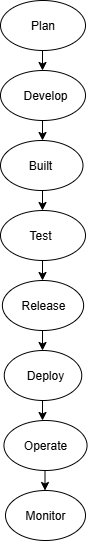

The diagram above was exported from draw.io. Its source (the exported page's mxGraphModel, read from the mxfile embedded in the PNG):
<mxGraphModel dx="1042" dy="562" grid="1" gridSize="10" guides="1" tooltips="1" connect="1" arrows="1" fold="1" page="1" pageScale="1" pageWidth="850" pageHeight="1100" math="0" shadow="0">
  <root>
    <mxCell id="0" />
    <mxCell id="1" parent="0" />
    <mxCell id="32vWd5bXDSOq4XaiS0KV-1" value="" style="ellipse;whiteSpace=wrap;html=1;" vertex="1" parent="1">
      <mxGeometry x="365" y="10" width="85" height="50" as="geometry" />
    </mxCell>
    <mxCell id="32vWd5bXDSOq4XaiS0KV-2" value="" style="ellipse;whiteSpace=wrap;html=1;" vertex="1" parent="1">
      <mxGeometry x="365" y="80" width="85" height="50" as="geometry" />
    </mxCell>
    <mxCell id="32vWd5bXDSOq4XaiS0KV-3" value="" style="ellipse;whiteSpace=wrap;html=1;" vertex="1" parent="1">
      <mxGeometry x="365" y="150" width="82.5" height="50" as="geometry" />
    </mxCell>
    <mxCell id="32vWd5bXDSOq4XaiS0KV-7" value="" style="ellipse;whiteSpace=wrap;html=1;" vertex="1" parent="1">
      <mxGeometry x="365" y="220" width="85" height="50" as="geometry" />
    </mxCell>
    <mxCell id="32vWd5bXDSOq4XaiS0KV-8" value="" style="ellipse;whiteSpace=wrap;html=1;" vertex="1" parent="1">
      <mxGeometry x="366.88" y="290" width="81.25" height="50" as="geometry" />
    </mxCell>
    <mxCell id="32vWd5bXDSOq4XaiS0KV-9" value="" style="ellipse;whiteSpace=wrap;html=1;" vertex="1" parent="1">
      <mxGeometry x="368.76" y="360" width="77.5" height="50" as="geometry" />
    </mxCell>
    <mxCell id="32vWd5bXDSOq4XaiS0KV-10" value="Plan" style="text;html=1;align=center;verticalAlign=middle;whiteSpace=wrap;rounded=0;" vertex="1" parent="1">
      <mxGeometry x="380" y="22.5" width="55" height="25" as="geometry" />
    </mxCell>
    <mxCell id="32vWd5bXDSOq4XaiS0KV-11" value="Develop" style="text;html=1;align=center;verticalAlign=middle;whiteSpace=wrap;rounded=0;" vertex="1" parent="1">
      <mxGeometry x="380" y="90" width="60" height="30" as="geometry" />
    </mxCell>
    <mxCell id="32vWd5bXDSOq4XaiS0KV-12" value="Built" style="text;html=1;align=center;verticalAlign=middle;whiteSpace=wrap;rounded=0;" vertex="1" parent="1">
      <mxGeometry x="375" y="160" width="60" height="30" as="geometry" />
    </mxCell>
    <mxCell id="32vWd5bXDSOq4XaiS0KV-13" value="Test" style="text;html=1;align=center;verticalAlign=middle;whiteSpace=wrap;rounded=0;" vertex="1" parent="1">
      <mxGeometry x="375" y="230" width="60" height="30" as="geometry" />
    </mxCell>
    <mxCell id="32vWd5bXDSOq4XaiS0KV-14" value="Release" style="text;html=1;align=center;verticalAlign=middle;whiteSpace=wrap;rounded=0;" vertex="1" parent="1">
      <mxGeometry x="377.5" y="300" width="60" height="30" as="geometry" />
    </mxCell>
    <mxCell id="32vWd5bXDSOq4XaiS0KV-15" value="Deploy" style="text;html=1;align=center;verticalAlign=middle;whiteSpace=wrap;rounded=0;" vertex="1" parent="1">
      <mxGeometry x="380" y="370" width="60" height="30" as="geometry" />
    </mxCell>
    <mxCell id="32vWd5bXDSOq4XaiS0KV-19" value="" style="endArrow=classic;html=1;rounded=0;" edge="1" parent="1">
      <mxGeometry width="50" height="50" relative="1" as="geometry">
        <mxPoint x="407" y="60" as="sourcePoint" />
        <mxPoint x="407" y="80" as="targetPoint" />
      </mxGeometry>
    </mxCell>
    <mxCell id="32vWd5bXDSOq4XaiS0KV-20" value="" style="endArrow=classic;html=1;rounded=0;" edge="1" parent="1">
      <mxGeometry width="50" height="50" relative="1" as="geometry">
        <mxPoint x="407" y="130" as="sourcePoint" />
        <mxPoint x="407" y="150" as="targetPoint" />
      </mxGeometry>
    </mxCell>
    <mxCell id="32vWd5bXDSOq4XaiS0KV-21" value="" style="endArrow=classic;html=1;rounded=0;" edge="1" parent="1">
      <mxGeometry width="50" height="50" relative="1" as="geometry">
        <mxPoint x="407" y="200" as="sourcePoint" />
        <mxPoint x="407" y="220" as="targetPoint" />
      </mxGeometry>
    </mxCell>
    <mxCell id="32vWd5bXDSOq4XaiS0KV-22" value="" style="endArrow=classic;html=1;rounded=0;" edge="1" parent="1">
      <mxGeometry width="50" height="50" relative="1" as="geometry">
        <mxPoint x="407" y="270" as="sourcePoint" />
        <mxPoint x="407" y="290" as="targetPoint" />
      </mxGeometry>
    </mxCell>
    <mxCell id="32vWd5bXDSOq4XaiS0KV-23" value="" style="endArrow=classic;html=1;rounded=0;" edge="1" parent="1">
      <mxGeometry width="50" height="50" relative="1" as="geometry">
        <mxPoint x="407.01" y="340" as="sourcePoint" />
        <mxPoint x="407.01" y="360" as="targetPoint" />
      </mxGeometry>
    </mxCell>
    <mxCell id="32vWd5bXDSOq4XaiS0KV-24" value="" style="ellipse;whiteSpace=wrap;html=1;" vertex="1" parent="1">
      <mxGeometry x="368.44" y="430" width="83.12" height="50" as="geometry" />
    </mxCell>
    <mxCell id="32vWd5bXDSOq4XaiS0KV-25" value="Operate" style="text;html=1;align=center;verticalAlign=middle;whiteSpace=wrap;rounded=0;" vertex="1" parent="1">
      <mxGeometry x="380" y="440" width="60" height="30" as="geometry" />
    </mxCell>
    <mxCell id="32vWd5bXDSOq4XaiS0KV-26" value="" style="ellipse;whiteSpace=wrap;html=1;" vertex="1" parent="1">
      <mxGeometry x="370" y="500" width="80" height="50" as="geometry" />
    </mxCell>
    <mxCell id="32vWd5bXDSOq4XaiS0KV-27" value="Monitor" style="text;html=1;align=center;verticalAlign=middle;whiteSpace=wrap;rounded=0;" vertex="1" parent="1">
      <mxGeometry x="380" y="510" width="60" height="30" as="geometry" />
    </mxCell>
    <mxCell id="32vWd5bXDSOq4XaiS0KV-28" value="" style="endArrow=classic;html=1;rounded=0;" edge="1" parent="1">
      <mxGeometry width="50" height="50" relative="1" as="geometry">
        <mxPoint x="407" y="410" as="sourcePoint" />
        <mxPoint x="407" y="430" as="targetPoint" />
      </mxGeometry>
    </mxCell>
    <mxCell id="32vWd5bXDSOq4XaiS0KV-29" value="" style="endArrow=classic;html=1;rounded=0;" edge="1" parent="1">
      <mxGeometry width="50" height="50" relative="1" as="geometry">
        <mxPoint x="409.5" y="480" as="sourcePoint" />
        <mxPoint x="409.5" y="500" as="targetPoint" />
      </mxGeometry>
    </mxCell>
  </root>
</mxGraphModel>